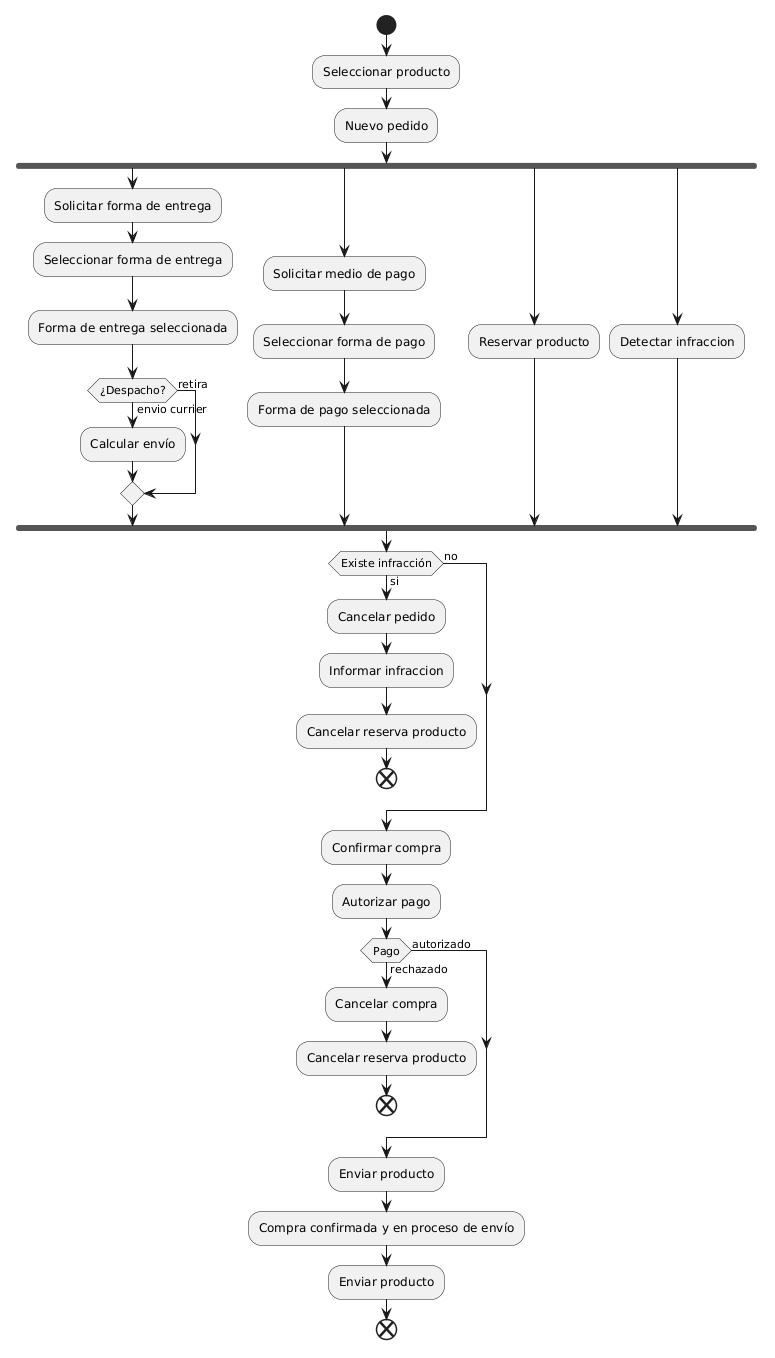

The diagram above was rendered by PlantUML. Its source (embedded in the PNG):
@startuml
Start
:Seleccionar producto;
:Nuevo pedido;
fork
  :Solicitar forma de entrega;
  :Seleccionar forma de entrega;
  :Forma de entrega seleccionada;
  if (¿Despacho?) then (envio currier)
    :Calcular envío;
  else (retira)
    
  endif
fork again
  :Solicitar medio de pago;
  :Seleccionar forma de pago;
  :Forma de pago seleccionada;
fork again
  :Reservar producto;
fork again
  :Detectar infraccion;
end fork
if (Existe infracción) then (si)
  :Cancelar pedido;
  :Informar infraccion;
  :Cancelar reserva producto;
  end
  else (no)

  endif
:Confirmar compra;
:Autorizar pago;
if (Pago) then (rechazado)
:Cancelar compra;
:Cancelar reserva producto;
end

else (autorizado)

endif
:Enviar producto;
:Compra confirmada y en proceso de envío;
:Enviar producto;
end
@enduml